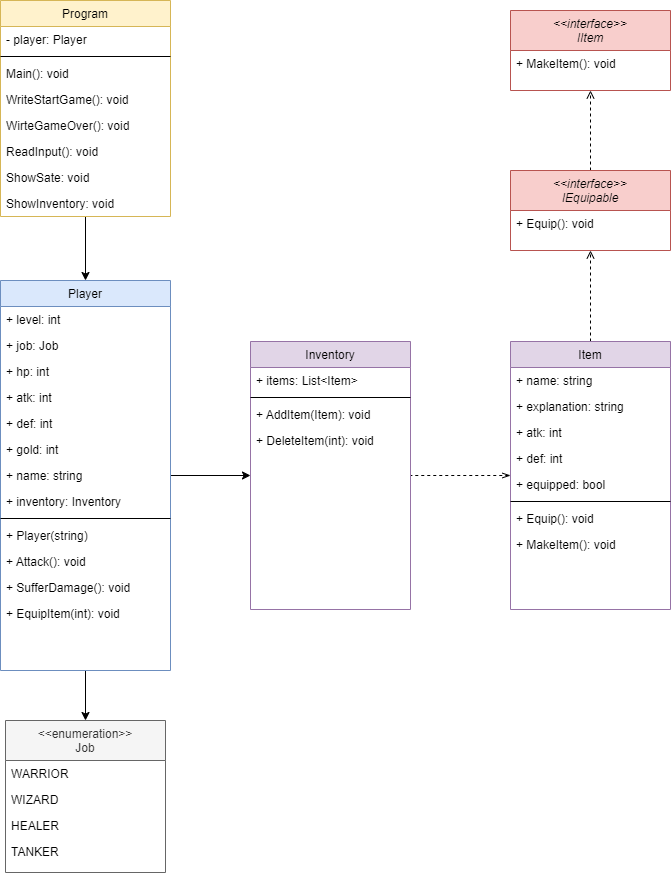

The diagram above was exported from draw.io. Its source (the exported page's mxGraphModel, read from the mxfile embedded in the PNG):
<mxGraphModel dx="1313" dy="708" grid="1" gridSize="10" guides="1" tooltips="1" connect="1" arrows="1" fold="1" page="1" pageScale="1" pageWidth="827" pageHeight="1169" math="0" shadow="0">
  <root>
    <mxCell id="0" />
    <mxCell id="1" parent="0" />
    <mxCell id="Usi74lI30LEWkY7Mv2L_-60" style="edgeStyle=orthogonalEdgeStyle;rounded=0;orthogonalLoop=1;jettySize=auto;html=1;" parent="1" source="Usi74lI30LEWkY7Mv2L_-3" target="Usi74lI30LEWkY7Mv2L_-34" edge="1">
      <mxGeometry relative="1" as="geometry" />
    </mxCell>
    <mxCell id="Usi74lI30LEWkY7Mv2L_-82" style="edgeStyle=orthogonalEdgeStyle;rounded=0;orthogonalLoop=1;jettySize=auto;html=1;" parent="1" source="Usi74lI30LEWkY7Mv2L_-3" target="Usi74lI30LEWkY7Mv2L_-67" edge="1">
      <mxGeometry relative="1" as="geometry" />
    </mxCell>
    <mxCell id="Usi74lI30LEWkY7Mv2L_-3" value="Player" style="swimlane;fontStyle=0;align=center;verticalAlign=top;childLayout=stackLayout;horizontal=1;startSize=26;horizontalStack=0;resizeParent=1;resizeLast=0;collapsible=1;marginBottom=0;rounded=0;shadow=0;strokeWidth=1;fillColor=#dae8fc;strokeColor=#6c8ebf;" parent="1" vertex="1">
      <mxGeometry x="30" y="290" width="170" height="390" as="geometry">
        <mxRectangle x="230" y="140" width="160" height="26" as="alternateBounds" />
      </mxGeometry>
    </mxCell>
    <mxCell id="Usi74lI30LEWkY7Mv2L_-4" value="+ level: int" style="text;align=left;verticalAlign=top;spacingLeft=4;spacingRight=4;overflow=hidden;rotatable=0;points=[[0,0.5],[1,0.5]];portConstraint=eastwest;" parent="Usi74lI30LEWkY7Mv2L_-3" vertex="1">
      <mxGeometry y="26" width="170" height="26" as="geometry" />
    </mxCell>
    <mxCell id="Usi74lI30LEWkY7Mv2L_-5" value="+ job: Job" style="text;align=left;verticalAlign=top;spacingLeft=4;spacingRight=4;overflow=hidden;rotatable=0;points=[[0,0.5],[1,0.5]];portConstraint=eastwest;rounded=0;shadow=0;html=0;" parent="Usi74lI30LEWkY7Mv2L_-3" vertex="1">
      <mxGeometry y="52" width="170" height="26" as="geometry" />
    </mxCell>
    <mxCell id="Usi74lI30LEWkY7Mv2L_-55" value="+ hp: int" style="text;align=left;verticalAlign=top;spacingLeft=4;spacingRight=4;overflow=hidden;rotatable=0;points=[[0,0.5],[1,0.5]];portConstraint=eastwest;rounded=0;shadow=0;html=0;" parent="Usi74lI30LEWkY7Mv2L_-3" vertex="1">
      <mxGeometry y="78" width="170" height="26" as="geometry" />
    </mxCell>
    <mxCell id="Usi74lI30LEWkY7Mv2L_-6" value="+ atk: int" style="text;align=left;verticalAlign=top;spacingLeft=4;spacingRight=4;overflow=hidden;rotatable=0;points=[[0,0.5],[1,0.5]];portConstraint=eastwest;rounded=0;shadow=0;html=0;" parent="Usi74lI30LEWkY7Mv2L_-3" vertex="1">
      <mxGeometry y="104" width="170" height="26" as="geometry" />
    </mxCell>
    <mxCell id="Usi74lI30LEWkY7Mv2L_-49" value="+ def: int" style="text;align=left;verticalAlign=top;spacingLeft=4;spacingRight=4;overflow=hidden;rotatable=0;points=[[0,0.5],[1,0.5]];portConstraint=eastwest;rounded=0;shadow=0;html=0;" parent="Usi74lI30LEWkY7Mv2L_-3" vertex="1">
      <mxGeometry y="130" width="170" height="26" as="geometry" />
    </mxCell>
    <mxCell id="Usi74lI30LEWkY7Mv2L_-50" value="+ gold: int" style="text;align=left;verticalAlign=top;spacingLeft=4;spacingRight=4;overflow=hidden;rotatable=0;points=[[0,0.5],[1,0.5]];portConstraint=eastwest;rounded=0;shadow=0;html=0;" parent="Usi74lI30LEWkY7Mv2L_-3" vertex="1">
      <mxGeometry y="156" width="170" height="26" as="geometry" />
    </mxCell>
    <mxCell id="Usi74lI30LEWkY7Mv2L_-51" value="+ name: string" style="text;align=left;verticalAlign=top;spacingLeft=4;spacingRight=4;overflow=hidden;rotatable=0;points=[[0,0.5],[1,0.5]];portConstraint=eastwest;rounded=0;shadow=0;html=0;" parent="Usi74lI30LEWkY7Mv2L_-3" vertex="1">
      <mxGeometry y="182" width="170" height="26" as="geometry" />
    </mxCell>
    <mxCell id="Usi74lI30LEWkY7Mv2L_-52" value="+ inventory: Inventory" style="text;align=left;verticalAlign=top;spacingLeft=4;spacingRight=4;overflow=hidden;rotatable=0;points=[[0,0.5],[1,0.5]];portConstraint=eastwest;rounded=0;shadow=0;html=0;" parent="Usi74lI30LEWkY7Mv2L_-3" vertex="1">
      <mxGeometry y="208" width="170" height="26" as="geometry" />
    </mxCell>
    <mxCell id="Usi74lI30LEWkY7Mv2L_-7" value="" style="line;html=1;strokeWidth=1;align=left;verticalAlign=middle;spacingTop=-1;spacingLeft=3;spacingRight=3;rotatable=0;labelPosition=right;points=[];portConstraint=eastwest;" parent="Usi74lI30LEWkY7Mv2L_-3" vertex="1">
      <mxGeometry y="234" width="170" height="8" as="geometry" />
    </mxCell>
    <mxCell id="Usi74lI30LEWkY7Mv2L_-8" value="+ Player(string)" style="text;align=left;verticalAlign=top;spacingLeft=4;spacingRight=4;overflow=hidden;rotatable=0;points=[[0,0.5],[1,0.5]];portConstraint=eastwest;" parent="Usi74lI30LEWkY7Mv2L_-3" vertex="1">
      <mxGeometry y="242" width="170" height="26" as="geometry" />
    </mxCell>
    <mxCell id="Usi74lI30LEWkY7Mv2L_-62" value="+ Attack(): void" style="text;align=left;verticalAlign=top;spacingLeft=4;spacingRight=4;overflow=hidden;rotatable=0;points=[[0,0.5],[1,0.5]];portConstraint=eastwest;" parent="Usi74lI30LEWkY7Mv2L_-3" vertex="1">
      <mxGeometry y="268" width="170" height="26" as="geometry" />
    </mxCell>
    <mxCell id="Usi74lI30LEWkY7Mv2L_-63" value="+ SufferDamage(): void" style="text;align=left;verticalAlign=top;spacingLeft=4;spacingRight=4;overflow=hidden;rotatable=0;points=[[0,0.5],[1,0.5]];portConstraint=eastwest;" parent="Usi74lI30LEWkY7Mv2L_-3" vertex="1">
      <mxGeometry y="294" width="170" height="26" as="geometry" />
    </mxCell>
    <mxCell id="Usi74lI30LEWkY7Mv2L_-64" value="+ EquipItem(int): void" style="text;align=left;verticalAlign=top;spacingLeft=4;spacingRight=4;overflow=hidden;rotatable=0;points=[[0,0.5],[1,0.5]];portConstraint=eastwest;" parent="Usi74lI30LEWkY7Mv2L_-3" vertex="1">
      <mxGeometry y="320" width="170" height="26" as="geometry" />
    </mxCell>
    <mxCell id="Usi74lI30LEWkY7Mv2L_-65" style="edgeStyle=orthogonalEdgeStyle;rounded=0;orthogonalLoop=1;jettySize=auto;html=1;entryX=0.5;entryY=1;entryDx=0;entryDy=0;endArrow=open;endFill=0;dashed=1;" parent="1" source="Usi74lI30LEWkY7Mv2L_-17" target="Usi74lI30LEWkY7Mv2L_-40" edge="1">
      <mxGeometry relative="1" as="geometry" />
    </mxCell>
    <mxCell id="mrXo0QsBKhD2iBYJ1Ey2-5" style="edgeStyle=orthogonalEdgeStyle;rounded=0;orthogonalLoop=1;jettySize=auto;html=1;entryX=1;entryY=0.5;entryDx=0;entryDy=0;dashed=1;endArrow=none;endFill=0;startArrow=openThin;startFill=0;" edge="1" parent="1" source="Usi74lI30LEWkY7Mv2L_-17" target="Usi74lI30LEWkY7Mv2L_-67">
      <mxGeometry relative="1" as="geometry" />
    </mxCell>
    <mxCell id="Usi74lI30LEWkY7Mv2L_-17" value="Item" style="swimlane;fontStyle=0;align=center;verticalAlign=top;childLayout=stackLayout;horizontal=1;startSize=26;horizontalStack=0;resizeParent=1;resizeLast=0;collapsible=1;marginBottom=0;rounded=0;shadow=0;strokeWidth=1;fillColor=#e1d5e7;strokeColor=#9673a6;" parent="1" vertex="1">
      <mxGeometry x="540" y="351" width="160" height="268" as="geometry">
        <mxRectangle x="130" y="380" width="160" height="26" as="alternateBounds" />
      </mxGeometry>
    </mxCell>
    <mxCell id="Usi74lI30LEWkY7Mv2L_-57" value="+ name: string" style="text;align=left;verticalAlign=top;spacingLeft=4;spacingRight=4;overflow=hidden;rotatable=0;points=[[0,0.5],[1,0.5]];portConstraint=eastwest;rounded=0;shadow=0;html=0;" parent="Usi74lI30LEWkY7Mv2L_-17" vertex="1">
      <mxGeometry y="26" width="160" height="26" as="geometry" />
    </mxCell>
    <mxCell id="Usi74lI30LEWkY7Mv2L_-58" value="+ explanation: string" style="text;align=left;verticalAlign=top;spacingLeft=4;spacingRight=4;overflow=hidden;rotatable=0;points=[[0,0.5],[1,0.5]];portConstraint=eastwest;rounded=0;shadow=0;html=0;" parent="Usi74lI30LEWkY7Mv2L_-17" vertex="1">
      <mxGeometry y="52" width="160" height="26" as="geometry" />
    </mxCell>
    <mxCell id="Usi74lI30LEWkY7Mv2L_-20" value="+ atk: int" style="text;align=left;verticalAlign=top;spacingLeft=4;spacingRight=4;overflow=hidden;rotatable=0;points=[[0,0.5],[1,0.5]];portConstraint=eastwest;rounded=0;shadow=0;html=0;" parent="Usi74lI30LEWkY7Mv2L_-17" vertex="1">
      <mxGeometry y="78" width="160" height="26" as="geometry" />
    </mxCell>
    <mxCell id="Usi74lI30LEWkY7Mv2L_-56" value="+ def: int" style="text;align=left;verticalAlign=top;spacingLeft=4;spacingRight=4;overflow=hidden;rotatable=0;points=[[0,0.5],[1,0.5]];portConstraint=eastwest;rounded=0;shadow=0;html=0;" parent="Usi74lI30LEWkY7Mv2L_-17" vertex="1">
      <mxGeometry y="104" width="160" height="26" as="geometry" />
    </mxCell>
    <mxCell id="Usi74lI30LEWkY7Mv2L_-59" value="+ equipped: bool" style="text;align=left;verticalAlign=top;spacingLeft=4;spacingRight=4;overflow=hidden;rotatable=0;points=[[0,0.5],[1,0.5]];portConstraint=eastwest;rounded=0;shadow=0;html=0;" parent="Usi74lI30LEWkY7Mv2L_-17" vertex="1">
      <mxGeometry y="130" width="160" height="26" as="geometry" />
    </mxCell>
    <mxCell id="Usi74lI30LEWkY7Mv2L_-21" value="" style="line;html=1;strokeWidth=1;align=left;verticalAlign=middle;spacingTop=-1;spacingLeft=3;spacingRight=3;rotatable=0;labelPosition=right;points=[];portConstraint=eastwest;" parent="Usi74lI30LEWkY7Mv2L_-17" vertex="1">
      <mxGeometry y="156" width="160" height="8" as="geometry" />
    </mxCell>
    <mxCell id="Usi74lI30LEWkY7Mv2L_-66" value="+ Equip(): void" style="text;align=left;verticalAlign=top;spacingLeft=4;spacingRight=4;overflow=hidden;rotatable=0;points=[[0,0.5],[1,0.5]];portConstraint=eastwest;" parent="Usi74lI30LEWkY7Mv2L_-17" vertex="1">
      <mxGeometry y="164" width="160" height="26" as="geometry" />
    </mxCell>
    <mxCell id="Usi74lI30LEWkY7Mv2L_-84" value="+ MakeItem(): void" style="text;align=left;verticalAlign=top;spacingLeft=4;spacingRight=4;overflow=hidden;rotatable=0;points=[[0,0.5],[1,0.5]];portConstraint=eastwest;" parent="Usi74lI30LEWkY7Mv2L_-17" vertex="1">
      <mxGeometry y="190" width="160" height="26" as="geometry" />
    </mxCell>
    <mxCell id="Usi74lI30LEWkY7Mv2L_-85" style="edgeStyle=orthogonalEdgeStyle;rounded=0;orthogonalLoop=1;jettySize=auto;html=1;entryX=0.5;entryY=0;entryDx=0;entryDy=0;" parent="1" source="Usi74lI30LEWkY7Mv2L_-26" target="Usi74lI30LEWkY7Mv2L_-3" edge="1">
      <mxGeometry relative="1" as="geometry" />
    </mxCell>
    <mxCell id="Usi74lI30LEWkY7Mv2L_-26" value="Program" style="swimlane;fontStyle=0;align=center;verticalAlign=top;childLayout=stackLayout;horizontal=1;startSize=26;horizontalStack=0;resizeParent=1;resizeLast=0;collapsible=1;marginBottom=0;rounded=0;shadow=0;strokeWidth=1;fillColor=#fff2cc;strokeColor=#d6b656;" parent="1" vertex="1">
      <mxGeometry x="30" y="10" width="170" height="216" as="geometry">
        <mxRectangle x="550" y="140" width="160" height="26" as="alternateBounds" />
      </mxGeometry>
    </mxCell>
    <mxCell id="Usi74lI30LEWkY7Mv2L_-87" value="- player: Player" style="text;align=left;verticalAlign=top;spacingLeft=4;spacingRight=4;overflow=hidden;rotatable=0;points=[[0,0.5],[1,0.5]];portConstraint=eastwest;" parent="Usi74lI30LEWkY7Mv2L_-26" vertex="1">
      <mxGeometry y="26" width="170" height="26" as="geometry" />
    </mxCell>
    <mxCell id="Usi74lI30LEWkY7Mv2L_-29" value="" style="line;html=1;strokeWidth=1;align=left;verticalAlign=middle;spacingTop=-1;spacingLeft=3;spacingRight=3;rotatable=0;labelPosition=right;points=[];portConstraint=eastwest;" parent="Usi74lI30LEWkY7Mv2L_-26" vertex="1">
      <mxGeometry y="52" width="170" height="8" as="geometry" />
    </mxCell>
    <mxCell id="Usi74lI30LEWkY7Mv2L_-30" value="Main(): void" style="text;align=left;verticalAlign=top;spacingLeft=4;spacingRight=4;overflow=hidden;rotatable=0;points=[[0,0.5],[1,0.5]];portConstraint=eastwest;" parent="Usi74lI30LEWkY7Mv2L_-26" vertex="1">
      <mxGeometry y="60" width="170" height="26" as="geometry" />
    </mxCell>
    <mxCell id="Usi74lI30LEWkY7Mv2L_-32" value="WriteStartGame(): void" style="text;align=left;verticalAlign=top;spacingLeft=4;spacingRight=4;overflow=hidden;rotatable=0;points=[[0,0.5],[1,0.5]];portConstraint=eastwest;" parent="Usi74lI30LEWkY7Mv2L_-26" vertex="1">
      <mxGeometry y="86" width="170" height="26" as="geometry" />
    </mxCell>
    <mxCell id="Usi74lI30LEWkY7Mv2L_-31" value="WirteGameOver(): void" style="text;align=left;verticalAlign=top;spacingLeft=4;spacingRight=4;overflow=hidden;rotatable=0;points=[[0,0.5],[1,0.5]];portConstraint=eastwest;" parent="Usi74lI30LEWkY7Mv2L_-26" vertex="1">
      <mxGeometry y="112" width="170" height="26" as="geometry" />
    </mxCell>
    <mxCell id="Usi74lI30LEWkY7Mv2L_-33" value="ReadInput(): void" style="text;align=left;verticalAlign=top;spacingLeft=4;spacingRight=4;overflow=hidden;rotatable=0;points=[[0,0.5],[1,0.5]];portConstraint=eastwest;" parent="Usi74lI30LEWkY7Mv2L_-26" vertex="1">
      <mxGeometry y="138" width="170" height="26" as="geometry" />
    </mxCell>
    <mxCell id="Usi74lI30LEWkY7Mv2L_-53" value="ShowSate: void" style="text;align=left;verticalAlign=top;spacingLeft=4;spacingRight=4;overflow=hidden;rotatable=0;points=[[0,0.5],[1,0.5]];portConstraint=eastwest;" parent="Usi74lI30LEWkY7Mv2L_-26" vertex="1">
      <mxGeometry y="164" width="170" height="26" as="geometry" />
    </mxCell>
    <mxCell id="Usi74lI30LEWkY7Mv2L_-54" value="ShowInventory: void" style="text;align=left;verticalAlign=top;spacingLeft=4;spacingRight=4;overflow=hidden;rotatable=0;points=[[0,0.5],[1,0.5]];portConstraint=eastwest;" parent="Usi74lI30LEWkY7Mv2L_-26" vertex="1">
      <mxGeometry y="190" width="170" height="26" as="geometry" />
    </mxCell>
    <mxCell id="Usi74lI30LEWkY7Mv2L_-34" value="&lt;&lt;enumeration&gt;&gt;&#10;Job" style="swimlane;fontStyle=0;align=center;verticalAlign=top;childLayout=stackLayout;horizontal=1;startSize=40;horizontalStack=0;resizeParent=1;resizeLast=0;collapsible=1;marginBottom=0;rounded=0;shadow=0;strokeWidth=1;fillColor=#f5f5f5;fontColor=#333333;strokeColor=#666666;" parent="1" vertex="1">
      <mxGeometry x="35" y="730" width="160" height="152" as="geometry">
        <mxRectangle x="130" y="380" width="160" height="26" as="alternateBounds" />
      </mxGeometry>
    </mxCell>
    <mxCell id="Usi74lI30LEWkY7Mv2L_-35" value="WARRIOR" style="text;align=left;verticalAlign=top;spacingLeft=4;spacingRight=4;overflow=hidden;rotatable=0;points=[[0,0.5],[1,0.5]];portConstraint=eastwest;" parent="Usi74lI30LEWkY7Mv2L_-34" vertex="1">
      <mxGeometry y="40" width="160" height="26" as="geometry" />
    </mxCell>
    <mxCell id="Usi74lI30LEWkY7Mv2L_-36" value="WIZARD" style="text;align=left;verticalAlign=top;spacingLeft=4;spacingRight=4;overflow=hidden;rotatable=0;points=[[0,0.5],[1,0.5]];portConstraint=eastwest;rounded=0;shadow=0;html=0;" parent="Usi74lI30LEWkY7Mv2L_-34" vertex="1">
      <mxGeometry y="66" width="160" height="26" as="geometry" />
    </mxCell>
    <mxCell id="Usi74lI30LEWkY7Mv2L_-37" value="HEALER" style="text;align=left;verticalAlign=top;spacingLeft=4;spacingRight=4;overflow=hidden;rotatable=0;points=[[0,0.5],[1,0.5]];portConstraint=eastwest;rounded=0;shadow=0;html=0;" parent="Usi74lI30LEWkY7Mv2L_-34" vertex="1">
      <mxGeometry y="92" width="160" height="26" as="geometry" />
    </mxCell>
    <mxCell id="Usi74lI30LEWkY7Mv2L_-38" value="TANKER" style="text;align=left;verticalAlign=top;spacingLeft=4;spacingRight=4;overflow=hidden;rotatable=0;points=[[0,0.5],[1,0.5]];portConstraint=eastwest;rounded=0;shadow=0;html=0;" parent="Usi74lI30LEWkY7Mv2L_-34" vertex="1">
      <mxGeometry y="118" width="160" height="26" as="geometry" />
    </mxCell>
    <mxCell id="Usi74lI30LEWkY7Mv2L_-79" style="edgeStyle=orthogonalEdgeStyle;rounded=0;orthogonalLoop=1;jettySize=auto;html=1;entryX=0.5;entryY=1;entryDx=0;entryDy=0;dashed=1;endArrow=open;endFill=0;" parent="1" source="Usi74lI30LEWkY7Mv2L_-40" target="Usi74lI30LEWkY7Mv2L_-76" edge="1">
      <mxGeometry relative="1" as="geometry" />
    </mxCell>
    <mxCell id="Usi74lI30LEWkY7Mv2L_-40" value="&lt;&lt;interface&gt;&gt;&#10;IEquipable" style="swimlane;fontStyle=2;align=center;verticalAlign=top;childLayout=stackLayout;horizontal=1;startSize=40;horizontalStack=0;resizeParent=1;resizeLast=0;collapsible=1;marginBottom=0;rounded=0;shadow=0;strokeWidth=1;fillColor=#f8cecc;strokeColor=#b85450;" parent="1" vertex="1">
      <mxGeometry x="540" y="180" width="160" height="80" as="geometry">
        <mxRectangle x="130" y="380" width="160" height="26" as="alternateBounds" />
      </mxGeometry>
    </mxCell>
    <mxCell id="Usi74lI30LEWkY7Mv2L_-46" value="+ Equip(): void" style="text;align=left;verticalAlign=top;spacingLeft=4;spacingRight=4;overflow=hidden;rotatable=0;points=[[0,0.5],[1,0.5]];portConstraint=eastwest;" parent="Usi74lI30LEWkY7Mv2L_-40" vertex="1">
      <mxGeometry y="40" width="160" height="26" as="geometry" />
    </mxCell>
    <mxCell id="Usi74lI30LEWkY7Mv2L_-67" value="Inventory" style="swimlane;fontStyle=0;align=center;verticalAlign=top;childLayout=stackLayout;horizontal=1;startSize=26;horizontalStack=0;resizeParent=1;resizeLast=0;collapsible=1;marginBottom=0;rounded=0;shadow=0;strokeWidth=1;fillColor=#e1d5e7;strokeColor=#9673a6;" parent="1" vertex="1">
      <mxGeometry x="280" y="351" width="160" height="268" as="geometry">
        <mxRectangle x="130" y="380" width="160" height="26" as="alternateBounds" />
      </mxGeometry>
    </mxCell>
    <mxCell id="Usi74lI30LEWkY7Mv2L_-68" value="+ items: List&lt;Item&gt;" style="text;align=left;verticalAlign=top;spacingLeft=4;spacingRight=4;overflow=hidden;rotatable=0;points=[[0,0.5],[1,0.5]];portConstraint=eastwest;rounded=0;shadow=0;html=0;fontStyle=0" parent="Usi74lI30LEWkY7Mv2L_-67" vertex="1">
      <mxGeometry y="26" width="160" height="26" as="geometry" />
    </mxCell>
    <mxCell id="Usi74lI30LEWkY7Mv2L_-73" value="" style="line;html=1;strokeWidth=1;align=left;verticalAlign=middle;spacingTop=-1;spacingLeft=3;spacingRight=3;rotatable=0;labelPosition=right;points=[];portConstraint=eastwest;" parent="Usi74lI30LEWkY7Mv2L_-67" vertex="1">
      <mxGeometry y="52" width="160" height="8" as="geometry" />
    </mxCell>
    <mxCell id="Usi74lI30LEWkY7Mv2L_-74" value="+ AddItem(Item): void" style="text;align=left;verticalAlign=top;spacingLeft=4;spacingRight=4;overflow=hidden;rotatable=0;points=[[0,0.5],[1,0.5]];portConstraint=eastwest;" parent="Usi74lI30LEWkY7Mv2L_-67" vertex="1">
      <mxGeometry y="60" width="160" height="26" as="geometry" />
    </mxCell>
    <mxCell id="Usi74lI30LEWkY7Mv2L_-75" value="+ DeleteItem(int): void" style="text;align=left;verticalAlign=top;spacingLeft=4;spacingRight=4;overflow=hidden;rotatable=0;points=[[0,0.5],[1,0.5]];portConstraint=eastwest;" parent="Usi74lI30LEWkY7Mv2L_-67" vertex="1">
      <mxGeometry y="86" width="160" height="26" as="geometry" />
    </mxCell>
    <mxCell id="Usi74lI30LEWkY7Mv2L_-76" value="&lt;&lt;interface&gt;&gt;&#10;IItem" style="swimlane;fontStyle=2;align=center;verticalAlign=top;childLayout=stackLayout;horizontal=1;startSize=40;horizontalStack=0;resizeParent=1;resizeLast=0;collapsible=1;marginBottom=0;rounded=0;shadow=0;strokeWidth=1;fillColor=#f8cecc;strokeColor=#b85450;" parent="1" vertex="1">
      <mxGeometry x="540" y="20" width="160" height="80" as="geometry">
        <mxRectangle x="130" y="380" width="160" height="26" as="alternateBounds" />
      </mxGeometry>
    </mxCell>
    <mxCell id="Usi74lI30LEWkY7Mv2L_-83" value="+ MakeItem(): void" style="text;align=left;verticalAlign=top;spacingLeft=4;spacingRight=4;overflow=hidden;rotatable=0;points=[[0,0.5],[1,0.5]];portConstraint=eastwest;" parent="Usi74lI30LEWkY7Mv2L_-76" vertex="1">
      <mxGeometry y="40" width="160" height="26" as="geometry" />
    </mxCell>
  </root>
</mxGraphModel>